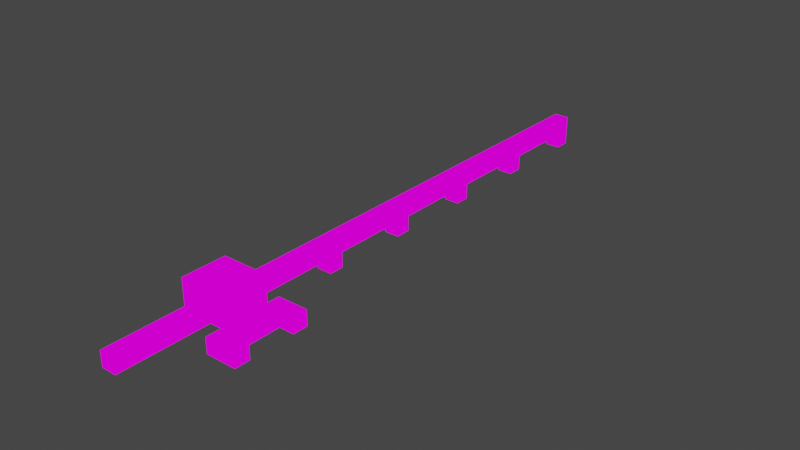 # Source: fishing_rod.blend  (saved by Blender 2.83.20; exported with 4.5.12 LTS)
import bpy
from mathutils import Matrix  # noqa: F401  (used for matrix-valued properties, if any)

bpy.ops.wm.read_factory_settings(use_empty=True)
scene = bpy.context.scene
scene.name = 'Scene'

# ---- collections
col_collection = bpy.data.collections.new('Collection'); scene.collection.children.link(col_collection)

# ---- images (referenced by path relative to the original .blend; pixels are not part of the script)
import os
ASSET_DIR = os.environ.get("B2B_ASSET_DIR", "")  # directory of the original .blend (textures are referenced by path, not embedded)
HERE = os.path.dirname(os.path.abspath(__file__))  # packed textures are extracted next to this script under _unpacked/

def load_image(name, relpath, width, height, colorspace="sRGB"):
    """Load a texture the original file referenced (path relative to the .blend, or extracted next to this script)."""
    p = next((c for c in (os.path.join(HERE, relpath), os.path.join(ASSET_DIR, relpath)) if relpath and os.path.exists(c)), "")
    if p:
        img = bpy.data.images.load(p, check_existing=True)
        img.name = name
    else:  # same state as the original file: an image datablock whose file is absent (Cycles renders it pink)
        img = bpy.data.images.new(name, width, height)
        img.source = "FILE"
        img.filepath = "//" + (relpath or name)
    img.colorspace_settings.name = colorspace
    return img
img_tex_fishing_rod = load_image('tex_fishing-rod', 'tex_fishing-rod.png', 1024, 1024, 'sRGB')

# ---- materials (node trees are filled in below, after node groups)
mat_mat_fishing_rod = bpy.data.materials.new('mat_fishing-rod')
mat_mat_fishing_rod.alpha_threshold = 0.0
mat_mat_fishing_rod.use_transparent_shadow = False
mat_mat_fishing_rod.line_color = (0.0, 0.0, 0.0, 1.0)

# ---- material node trees
mat_mat_fishing_rod.use_nodes = True; mat_mat_fishing_rod.node_tree.nodes.clear()
_N = mat_mat_fishing_rod.node_tree.nodes; _L = mat_mat_fishing_rod.node_tree.links
n0 = _N.new('ShaderNodeOutputMaterial'); n0.name = 'Material Output'; n0.location = (300, 300)
n1 = _N.new('ShaderNodeEmission'); n1.name = 'Emission'; n1.location = (10, 300)
n2 = _N.new('ShaderNodeTexImage'); n2.name = 'Image Texture'; n2.location = (-280, 280)
n2.image = img_tex_fishing_rod
n2.interpolation = 'Closest'
_L.new(n1.outputs[0], n0.inputs[0])
_L.new(n2.outputs[0], n1.inputs[0])
n0.is_active_output = True

# ---- world
world_world = bpy.data.worlds.new('World'); scene.world = world_world
world_world.use_nodes = True; world_world.node_tree.nodes.clear()
_N = world_world.node_tree.nodes; _L = world_world.node_tree.links
n0 = _N.new('ShaderNodeOutputWorld'); n0.name = 'World Output'; n0.location = (300, 300)
n1 = _N.new('ShaderNodeBackground'); n1.name = 'Background'; n1.location = (10, 300)
n1.inputs[0].default_value = (0.05088, 0.05088, 0.05088, 1.0)
_L.new(n1.outputs[0], n0.inputs[0])
n0.is_active_output = True
world_world.color = (0.05088, 0.05088, 0.05088)
world_world.use_sun_shadow = False
world_world.sun_shadow_jitter_overblur = 0.0

# ---- meshes
me_cube_003 = bpy.data.meshes.new('Cube.003')
me_cube_003.from_pydata([(-0.03125, 0.3125, -0.03125), (-0.03125, 0.3125, 0.03125), (-0.03125, 2.25, -0.03125), (-0.03125, 2.25, 0.03125), (0.03125, 0.3125, -0.03125), (0.03125, 0.3125, 0.03125), (0.03125, 2.25, -0.03125), (0.03125, 2.25, 0.03125), (-0.03125, 2.188, -0.03125), (-0.03125, 1.875, -0.03125), (-0.03125, 1.812, -0.03125), (-0.03125, 1.5, -0.03125), (-0.03125, 1.438, -0.03125), (-0.03125, 1.125, -0.03125), (-0.03125, 1.062, -0.03125), (-0.03125, 0.75, -0.03125), (-0.03125, 0.6875, -0.03125), (-0.03125, 0.375, -0.03125), (-0.03125, 0.3125, -0.03125), (0.03125, 0.3125, -0.03125), (0.03125, 0.375, -0.03125), (0.03125, 0.6875, -0.03125), (0.03125, 0.75, -0.03125), (0.03125, 1.062, -0.03125), (0.03125, 1.125, -0.03125), (0.03125, 1.438, -0.03125), (0.03125, 1.5, -0.03125), (0.03125, 1.812, -0.03125), (0.03125, 1.875, -0.03125), (0.03125, 2.188, -0.03125), (0.03125, 2.25, -0.09375), (-0.03125, 2.25, -0.09375), (0.03125, 2.188, -0.09375), (-0.03125, 2.188, -0.09375), (-0.03125, 1.875, -0.09375), (-0.03125, 1.812, -0.09375), (-0.03125, 1.5, -0.09375), (-0.03125, 1.438, -0.09375), (-0.03125, 1.125, -0.09375), (-0.03125, 1.062, -0.09375), (-0.03125, 0.75, -0.09375), (-0.03125, 0.6875, -0.09375), (-0.03125, 0.375, -0.09375), (-0.03125, 0.3125, -0.09375), (0.03125, 0.3125, -0.09375), (0.03125, 0.375, -0.09375), (0.03125, 0.6875, -0.09375), (0.03125, 0.75, -0.09375), (0.03125, 1.062, -0.09375), (0.03125, 1.125, -0.09375), (0.03125, 1.438, -0.09375), (0.03125, 1.5, -0.09375), (0.03125, 1.812, -0.09375), (0.03125, 1.875, -0.09375), (-0.03125, 0.125, -0.03125), (-0.03125, 0.125, 0.03125), (0.03125, 0.125, 0.03125), (0.03125, 0.125, -0.03125), (-0.03125, -0.25, -0.03125), (-0.03125, -0.25, 0.03125), (0.03125, -0.25, 0.03125), (0.03125, -0.25, -0.03125), (0.09375, 0.3125, 0.03125), (0.09375, 0.3125, -0.03125), (0.09375, 0.125, 0.03125), (0.09375, 0.125, -0.03125), (-0.09375, 0.3125, -0.03125), (-0.09375, 0.3125, 0.03125), (-0.09375, 0.125, -0.03125), (-0.09375, 0.125, 0.03125), (0.03125, 0.3125, 0.09375), (-0.03125, 0.3125, 0.09375), (0.03125, 0.125, 0.09375), (-0.03125, 0.125, 0.09375), (0.09375, 0.125, 0.09375), (0.09375, 0.3125, 0.09375), (-0.09375, 0.125, 0.09375), (-0.09375, 0.3125, 0.09375), (-0.03125, 0.1875, 0.03125), (0.03125, 0.1875, 0.03125), (-0.03125, 0.1875, 0.09375), (0.03125, 0.1875, 0.09375), (0.09375, 0.1875, -0.03125), (0.09375, 0.1875, 0.03125), (0.1563, 0.125, 0.03125), (0.1563, 0.125, -0.03125), (0.1563, 0.1875, -0.03125), (0.1563, 0.1875, 0.03125), (0.03125, 0.375, 0.03125), (0.03125, 0.6875, 0.03125), (0.03125, 0.75, 0.03125), (0.03125, 1.062, 0.03125), (0.03125, 1.125, 0.03125), (0.03125, 1.438, 0.03125), (0.03125, 1.5, 0.03125), (0.03125, 1.812, 0.03125), (0.03125, 1.875, 0.03125), (0.03125, 2.188, 0.03125), (-0.03125, 2.188, 0.03125), (-0.03125, 1.875, 0.03125), (-0.03125, 1.812, 0.03125), (-0.03125, 1.5, 0.03125), (-0.03125, 1.438, 0.03125), (-0.03125, 1.125, 0.03125), (-0.03125, 1.062, 0.03125), (-0.03125, 0.75, 0.03125), (-0.03125, 0.6875, 0.03125), (-0.03125, 0.375, 0.03125)], [], [(2, 3, 7, 6), (1, 0, 66, 67), (18, 19, 4, 0), (12, 11, 36, 37), (9, 28, 53, 34), (25, 12, 37, 50), (20, 19, 44, 45), (14, 13, 38, 39), (11, 26, 51, 36), (31, 30, 32, 33), (34, 53, 52, 35), (36, 51, 50, 37), (38, 49, 48, 39), (40, 47, 46, 41), (42, 45, 44, 43), (27, 10, 35, 52), (28, 27, 52, 53), (10, 9, 34, 35), (17, 20, 45, 42), (2, 6, 30, 31), (29, 8, 33, 32), (26, 25, 50, 51), (19, 18, 43, 44), (8, 2, 31, 33), (15, 22, 47, 40), (18, 17, 42, 43), (24, 23, 48, 49), (21, 16, 41, 46), (13, 24, 49, 38), (16, 15, 40, 41), (6, 29, 32, 30), (22, 21, 46, 47), (23, 14, 39, 48), (56, 55, 59, 60), (67, 69, 76, 77), (62, 83, 82, 63), (0, 4, 57, 54), (61, 60, 59, 58), (57, 56, 60, 61), (54, 57, 61, 58), (55, 54, 58, 59), (82, 83, 87, 86), (4, 5, 62, 63), (56, 57, 65, 64), (62, 75, 74, 64, 83), (67, 66, 68, 69), (1, 67, 77, 71), (0, 54, 68, 66), (54, 55, 69, 68), (5, 1, 71, 70), (56, 64, 74, 72), (69, 55, 73, 76), (62, 5, 70, 75), (56, 55, 78, 79), (79, 78, 80, 81), (73, 55, 78, 80), (56, 72, 81, 79), (74, 75, 70, 81, 72), (71, 80, 81, 70), (76, 73, 80, 71, 77), (57, 4, 63, 82, 65), (84, 85, 86, 87), (83, 64, 84, 87), (64, 65, 85, 84), (65, 82, 86, 85), (9, 8, 29, 28), (11, 10, 27, 26), (13, 12, 25, 24), (15, 14, 23, 22), (17, 16, 21, 20), (28, 29, 97, 96), (20, 21, 89, 88), (27, 28, 96, 95), (26, 27, 95, 94), (21, 22, 90, 89), (24, 25, 93, 92), (23, 24, 92, 91), (22, 23, 91, 90), (25, 26, 94, 93), (12, 13, 103, 102), (15, 16, 106, 105), (9, 10, 100, 99), (10, 11, 101, 100), (16, 17, 107, 106), (11, 12, 102, 101), (8, 9, 99, 98), (14, 15, 105, 104), (13, 14, 104, 103), (7, 3, 98, 97), (2, 8, 98, 3), (7, 97, 29, 6), (97, 98, 99, 96), (95, 96, 99, 100), (95, 100, 101, 94), (93, 94, 101, 102), (93, 102, 103, 92), (91, 92, 103, 104), (91, 104, 105, 90), (89, 90, 105, 106), (89, 106, 107, 88), (20, 88, 5, 19), (1, 5, 88, 107), (17, 18, 1, 107)])
_uv = me_cube_003.uv_layers.new(name='UVMap')
_uv.uv.foreach_set('vector', [0.4583, 0.4583, 0.4583, 0.4375, 0.4375, 0.4375, 0.4375, 0.4583, 0.1875, 0.4375, 0.1875, 0.4583, 0.2083, 0.4583, 0.2083, 0.4375, 0.1458, 0.2917, 0.1458, 0.3125, 0.1458, 0.3125, 0.1458, 0.2917, 0.1667, 0.2292, 0.1458, 0.2292, 0.1458, 0.25, 0.1667, 0.25, 0.1667, 0.2292, 0.1458, 0.2292, 0.1458, 0.25, 0.1667, 0.25, 0.1458, 0.2292, 0.1667, 0.2292, 0.1667, 0.25, 0.1458, 0.25, 0.1458, 0.2292, 0.1667, 0.2292, 0.1667, 0.25, 0.1458, 0.25, 0.1667, 0.2292, 0.1458, 0.2292, 0.1458, 0.25, 0.1667, 0.25, 0.1667, 0.2292, 0.1458, 0.2292, 0.1458, 0.25, 0.1667, 0.25, 0.1667, 0.2292, 0.1458, 0.2292, 0.1458, 0.25, 0.1667, 0.25, 0.1667, 0.2292, 0.1458, 0.2292, 0.1458, 0.25, 0.1667, 0.25, 0.1667, 0.2292, 0.1458, 0.2292, 0.1458, 0.25, 0.1667, 0.25, 0.1667, 0.2292, 0.1458, 0.2292, 0.1458, 0.25, 0.1667, 0.25, 0.1667, 0.2292, 0.1458, 0.2292, 0.1458, 0.25, 0.1667, 0.25, 0.1667, 0.2292, 0.1458, 0.2292, 0.1458, 0.25, 0.1667, 0.25, 0.1458, 0.2292, 0.1667, 0.2292, 0.1667, 0.25, 0.1458, 0.25, 0.1458, 0.2292, 0.1667, 0.2292, 0.1667, 0.25, 0.1458, 0.25, 0.1667, 0.2292, 0.1458, 0.2292, 0.1458, 0.25, 0.1667, 0.25, 0.1667, 0.2292, 0.1458, 0.2292, 0.1458, 0.25, 0.1667, 0.25, 0.1667, 0.2292, 0.1458, 0.2292, 0.1458, 0.25, 0.1667, 0.25, 0.1458, 0.2292, 0.1667, 0.2292, 0.1667, 0.25, 0.1458, 0.25, 0.1458, 0.2292, 0.1667, 0.2292, 0.1667, 0.25, 0.1458, 0.25, 0.1458, 0.2292, 0.1667, 0.2292, 0.1667, 0.25, 0.1458, 0.25, 0.1667, 0.2292, 0.1458, 0.2292, 0.1458, 0.25, 0.1667, 0.25, 0.1667, 0.2292, 0.1458, 0.2292, 0.1458, 0.25, 0.1667, 0.25, 0.1667, 0.2292, 0.1458, 0.2292, 0.1458, 0.25, 0.1667, 0.25, 0.1458, 0.2292, 0.1667, 0.2292, 0.1667, 0.25, 0.1458, 0.25, 0.1458, 0.2292, 0.1667, 0.2292, 0.1667, 0.25, 0.1458, 0.25, 0.1667, 0.2292, 0.1458, 0.2292, 0.1458, 0.25, 0.1667, 0.25, 0.1667, 0.2292, 0.1458, 0.2292, 0.1458, 0.25, 0.1667, 0.25, 0.1458, 0.2292, 0.1667, 0.2292, 0.1667, 0.25, 0.1458, 0.25, 0.1458, 0.2292, 0.1667, 0.2292, 0.1667, 0.25, 0.1458, 0.25, 0.1458, 0.2292, 0.1667, 0.2292, 0.1667, 0.25, 0.1458, 0.25, 0.4375, 0.2917, 0.4583, 0.2917, 0.4583, 0.4167, 0.4375, 0.4167, 0.2917, 0.4375, 0.3542, 0.4375, 0.3542, 0.4167, 0.2917, 0.4167, 0.25, 0.4792, 0.25, 0.4375, 0.2708, 0.4375, 0.2708, 0.4792, 0.1458, 0.2917, 0.1458, 0.3125, 0.2083, 0.3125, 0.2083, 0.2917, 0.3333, 0.5208, 0.3333, 0.5, 0.3542, 0.5, 0.3542, 0.5208, 0.2917, 0.3958, 0.2917, 0.375, 0.4167, 0.375, 0.4167, 0.3958, 0.2083, 0.2917, 0.2083, 0.3125, 0.3333, 0.3125, 0.3333, 0.2917, 0.1458, 0.375, 0.1458, 0.3958, 0.2708, 0.3958, 0.2708, 0.375, 0.5833, 0.4792, 0.5833, 0.4583, 0.5625, 0.4583, 0.5625, 0.4792, 0.1667, 0.4583, 0.1667, 0.4375, 0.1458, 0.4375, 0.1458, 0.4583, 0.1875, 0.4792, 0.1875, 0.5, 0.1667, 0.5, 0.1667, 0.4792, 0.25, 0.4792, 0.2292, 0.4792, 0.2292, 0.4167, 0.25, 0.4167, 0.25, 0.4375, 0.2917, 0.4375, 0.2917, 0.4583, 0.3542, 0.4583, 0.3542, 0.4375, 0.1875, 0.4375, 0.2083, 0.4375, 0.2083, 0.4167, 0.1875, 0.4167, 0.1458, 0.2917, 0.2083, 0.2917, 0.2083, 0.2708, 0.1458, 0.2708, 0.2917, 0.5, 0.2917, 0.4792, 0.3125, 0.4792, 0.3125, 0.5, 0.1667, 0.4375, 0.1875, 0.4375, 0.1875, 0.4167, 0.1667, 0.4167, 0.1875, 0.4792, 0.1667, 0.4792, 0.1667, 0.4583, 0.1875, 0.4583, 0.3125, 0.4792, 0.2917, 0.4792, 0.2917, 0.4583, 0.3125, 0.4583, 0.1458, 0.4375, 0.1667, 0.4375, 0.1667, 0.4167, 0.1458, 0.4167, 0.4375, 0.2917, 0.4583, 0.2917, 0.4583, 0.2708, 0.4375, 0.2708, 0.1875, 0.5417, 0.2083, 0.5417, 0.2083, 0.5208, 0.1875, 0.5208, 0.5833, 0.5417, 0.5833, 0.5833, 0.5625, 0.5833, 0.5625, 0.5417, 0.1667, 0.5833, 0.1667, 0.5625, 0.1458, 0.5625, 0.1458, 0.5833, 0.3542, 0.3333, 0.3542, 0.2708, 0.375, 0.2708, 0.375, 0.3125, 0.375, 0.3333, 0.3958, 0.2708, 0.3958, 0.3125, 0.375, 0.3125, 0.375, 0.2708, 0.4167, 0.3333, 0.3958, 0.3333, 0.3958, 0.3125, 0.3958, 0.2708, 0.4167, 0.2708, 0.2083, 0.3125, 0.1458, 0.3125, 0.1458, 0.3333, 0.1875, 0.3333, 0.2083, 0.3333, 0.5417, 0.5417, 0.5417, 0.5833, 0.5208, 0.5833, 0.5208, 0.5417, 0.5833, 0.5208, 0.5833, 0.5417, 0.5625, 0.5417, 0.5625, 0.5208, 0.1667, 0.4792, 0.1667, 0.5, 0.1458, 0.5, 0.1458, 0.4792, 0.2083, 0.3333, 0.1875, 0.3333, 0.1875, 0.3542, 0.2083, 0.3542, 0.5, 0.5, 0.5, 0.3958, 0.4792, 0.3958, 0.4792, 0.5, 0.5, 0.5, 0.5, 0.3958, 0.4792, 0.3958, 0.4792, 0.5, 0.5, 0.5, 0.5, 0.3958, 0.4792, 0.3958, 0.4792, 0.5, 0.5, 0.5, 0.5, 0.3958, 0.4792, 0.3958, 0.4792, 0.5, 0.5, 0.5, 0.5, 0.3958, 0.4792, 0.3958, 0.4792, 0.5, 0.2917, 0.2292, 0.1875, 0.2292, 0.1875, 0.2083, 0.2917, 0.2083, 0.7917, 0.2292, 0.6875, 0.2292, 0.6875, 0.2083, 0.7917, 0.2083, 0.3125, 0.2292, 0.2917, 0.2292, 0.2917, 0.2083, 0.3125, 0.2083, 0.4167, 0.2292, 0.3125, 0.2292, 0.3125, 0.2083, 0.4167, 0.2083, 0.6875, 0.2292, 0.6667, 0.2292, 0.6667, 0.2083, 0.6875, 0.2083, 0.5417, 0.2292, 0.4375, 0.2292, 0.4375, 0.2083, 0.5417, 0.2083, 0.5625, 0.2292, 0.5417, 0.2292, 0.5417, 0.2083, 0.5625, 0.2083, 0.6667, 0.2292, 0.5625, 0.2292, 0.5625, 0.2083, 0.6667, 0.2083, 0.4375, 0.2292, 0.4167, 0.2292, 0.4167, 0.2083, 0.4375, 0.2083, 0.4375, 0.2292, 0.5417, 0.2292, 0.5417, 0.2083, 0.4375, 0.2083, 0.6667, 0.2292, 0.6875, 0.2292, 0.6875, 0.2083, 0.6667, 0.2083, 0.2917, 0.2292, 0.3125, 0.2292, 0.3125, 0.2083, 0.2917, 0.2083, 0.3125, 0.2292, 0.4167, 0.2292, 0.4167, 0.2083, 0.3125, 0.2083, 0.6875, 0.2292, 0.7917, 0.2292, 0.7917, 0.2083, 0.6875, 0.2083, 0.4167, 0.2292, 0.4375, 0.2292, 0.4375, 0.2083, 0.4167, 0.2083, 0.1875, 0.2292, 0.2917, 0.2292, 0.2917, 0.2083, 0.1875, 0.2083, 0.5625, 0.2292, 0.6667, 0.2292, 0.6667, 0.2083, 0.5625, 0.2083, 0.5417, 0.2292, 0.5625, 0.2292, 0.5625, 0.2083, 0.5417, 0.2083, 0.8125, 0.2083, 0.8125, 0.2292, 0.7917, 0.2292, 0.7917, 0.2083, 0.1667, 0.2292, 0.1875, 0.2292, 0.1875, 0.2083, 0.1667, 0.2083, 0.1667, 0.2083, 0.1875, 0.2083, 0.1875, 0.2292, 0.1667, 0.2292, 0.7917, 0.2083, 0.7917, 0.2292, 0.6875, 0.2292, 0.6875, 0.2083, 0.6667, 0.2083, 0.6875, 0.2083, 0.6875, 0.2292, 0.6667, 0.2292, 0.6667, 0.2083, 0.6667, 0.2292, 0.5625, 0.2292, 0.5625, 0.2083, 0.5417, 0.2083, 0.5625, 0.2083, 0.5625, 0.2292, 0.5417, 0.2292, 0.5417, 0.2083, 0.5417, 0.2292, 0.4375, 0.2292, 0.4375, 0.2083, 0.4167, 0.2083, 0.4375, 0.2083, 0.4375, 0.2292, 0.4167, 0.2292, 0.4167, 0.2083, 0.4167, 0.2292, 0.3125, 0.2292, 0.3125, 0.2083, 0.2917, 0.2083, 0.3125, 0.2083, 0.3125, 0.2292, 0.2917, 0.2292, 0.2917, 0.2083, 0.2917, 0.2292, 0.1875, 0.2292, 0.1875, 0.2083, 0.7917, 0.2292, 0.7917, 0.2083, 0.8125, 0.2083, 0.8125, 0.2292, 0.1667, 0.2292, 0.1667, 0.2083, 0.1875, 0.2083, 0.1875, 0.2292, 0.7917, 0.2292, 0.8125, 0.2292, 0.8125, 0.2083, 0.7917, 0.2083])
me_cube_003.materials.append(mat_mat_fishing_rod)
me_cube_003.use_remesh_fix_poles = True
me_cube_003.use_remesh_preserve_attributes = False
me_cube_003.use_mirror_vertex_groups = False
me_cube_003.update()
me_cube_004 = bpy.data.meshes.new('Cube.004')
me_cube_004.from_pydata([(-0.03125, -0.09375, -0.03125), (-0.03125, -0.09375, 0.03125), (-0.03125, 0.09375, -0.03125), (-0.03125, 0.09375, 0.03125), (0.03125, -0.09375, -0.03125), (0.03125, -0.09375, 0.03125), (0.03125, 0.09375, -0.03125), (0.03125, 0.09375, 0.03125), (-0.03125, 0.1563, 0.03125), (-0.03125, 0.1563, -0.03125), (0.03125, 0.1563, -0.03125), (0.03125, 0.1563, 0.03125), (-0.03125, -0.1562, -0.03125), (-0.03125, -0.1562, 0.03125), (0.03125, -0.1562, 0.03125), (0.03125, -0.1562, -0.03125), (0.09375, 0.09375, 0.03125), (0.09375, 0.09375, -0.03125), (0.09375, -0.09375, 0.03125), (0.09375, -0.09375, -0.03125), (0.09375, 0.1563, 0.03125), (0.09375, 0.1563, -0.03125), (0.09375, -0.1562, 0.03125), (0.09375, -0.1562, -0.03125)], [], [(0, 1, 3, 2), (3, 7, 11, 8), (6, 7, 5, 4), (11, 7, 16, 20), (2, 6, 4, 0), (7, 3, 1, 5), (9, 8, 11, 10), (2, 3, 8, 9), (4, 5, 18, 19), (6, 2, 9, 10), (15, 14, 13, 12), (1, 0, 12, 13), (0, 4, 15, 12), (5, 1, 13, 14), (19, 18, 22, 23), (16, 17, 21, 20), (15, 4, 19, 23), (14, 15, 23, 22), (6, 10, 21, 17), (7, 6, 17, 16), (10, 11, 20, 21), (5, 14, 22, 18)])
_uv = me_cube_004.uv_layers.new(name='UVMap')
_uv.uv.foreach_set('vector', [0.7917, 0.4375, 0.7708, 0.4375, 0.7708, 0.5, 0.7917, 0.5, 0.7917, 0.5208, 0.7708, 0.5208, 0.7708, 0.5, 0.7917, 0.5, 0.7708, 0.4375, 0.7917, 0.4375, 0.7917, 0.5, 0.7708, 0.5, 0.8125, 0.5, 0.8125, 0.5208, 0.7917, 0.5208, 0.7917, 0.5, 0.7917, 0.4375, 0.7708, 0.4375, 0.7708, 0.5, 0.7917, 0.5, 0.7708, 0.4375, 0.7917, 0.4375, 0.7917, 0.5, 0.7708, 0.5, 0.7917, 0.5208, 0.7917, 0.5, 0.7708, 0.5, 0.7708, 0.5208, 0.7917, 0.5208, 0.7917, 0.5, 0.7708, 0.5, 0.7708, 0.5208, 0.8125, 0.5208, 0.8125, 0.5, 0.7917, 0.5, 0.7917, 0.5208, 0.7708, 0.5208, 0.7917, 0.5208, 0.7917, 0.5, 0.7708, 0.5, 0.7708, 0.5208, 0.7708, 0.5, 0.7917, 0.5, 0.7917, 0.5208, 0.7708, 0.5, 0.7708, 0.5208, 0.7917, 0.5208, 0.7917, 0.5, 0.7917, 0.5, 0.7708, 0.5, 0.7708, 0.5208, 0.7917, 0.5208, 0.7708, 0.5, 0.7917, 0.5, 0.7917, 0.5208, 0.7708, 0.5208, 0.7917, 0.5208, 0.7917, 0.5, 0.8125, 0.5, 0.8125, 0.5208, 0.8125, 0.5, 0.8125, 0.5208, 0.7917, 0.5208, 0.7917, 0.5, 0.8125, 0.5208, 0.8125, 0.5, 0.7917, 0.5, 0.7917, 0.5208, 0.8125, 0.5, 0.8125, 0.5208, 0.7917, 0.5208, 0.7917, 0.5, 0.8125, 0.5208, 0.8125, 0.5, 0.7917, 0.5, 0.7917, 0.5208, 0.8125, 0.5, 0.8125, 0.5208, 0.7917, 0.5208, 0.7917, 0.5, 0.8125, 0.5208, 0.8125, 0.5, 0.7917, 0.5, 0.7917, 0.5208, 0.8125, 0.5, 0.8125, 0.5208, 0.7917, 0.5208, 0.7917, 0.5])
me_cube_004.materials.append(mat_mat_fishing_rod)
me_cube_004.use_remesh_fix_poles = True
me_cube_004.use_remesh_preserve_attributes = False
me_cube_004.use_mirror_vertex_groups = False
me_cube_004.update()

# ---- objects
ob_fishing_rod = bpy.data.objects.new('Fishing-Rod', me_cube_003)
ob_reel = bpy.data.objects.new('Reel', me_cube_004)

# ---- transforms, parenting, visibility, modifiers, constraints
ob_fishing_rod.location = (0.0, 0.0, 0.0)
ob_fishing_rod.lineart.crease_threshold = 0.0
ob_reel.parent = ob_fishing_rod
ob_reel.location = (0.1875, 0.1562, 0.0)
ob_reel.lineart.crease_threshold = 0.0

# ---- collection membership
col_collection.objects.link(ob_fishing_rod)
col_collection.objects.link(ob_reel)

# ---- scene / render settings (as saved in the file)
scene.frame_start = 1; scene.frame_end = 250; scene.frame_set(1)
scene.render.engine = 'BLENDER_EEVEE_NEXT'
scene.cycles.use_denoising = False
scene.cycles.samples = 128
scene.cycles.sampling_pattern = 'TABULATED_SOBOL'
scene.cycles.use_adaptive_sampling = False
scene.cycles.use_light_tree = False
scene.view_settings.view_transform = 'Filmic'
bpy.context.view_layer.update()

# ---- added for rendering (the .blend has no active camera): camera
cam_auto = bpy.data.cameras.new('AutoCamera')
cam_auto.lens = 50.0
cam_auto.sensor_width = 36.0
cam_auto.clip_end = 1000.0
ob_auto_camera = bpy.data.objects.new('AutoCamera', cam_auto)
scene.collection.objects.link(ob_auto_camera)
ob_auto_camera.location = (2.43911, -1.81444, 1.87629)
ob_auto_camera.rotation_euler = (1.09748, -7.21219e-08, 0.694738)
scene.camera = ob_auto_camera
bpy.context.view_layer.update()
